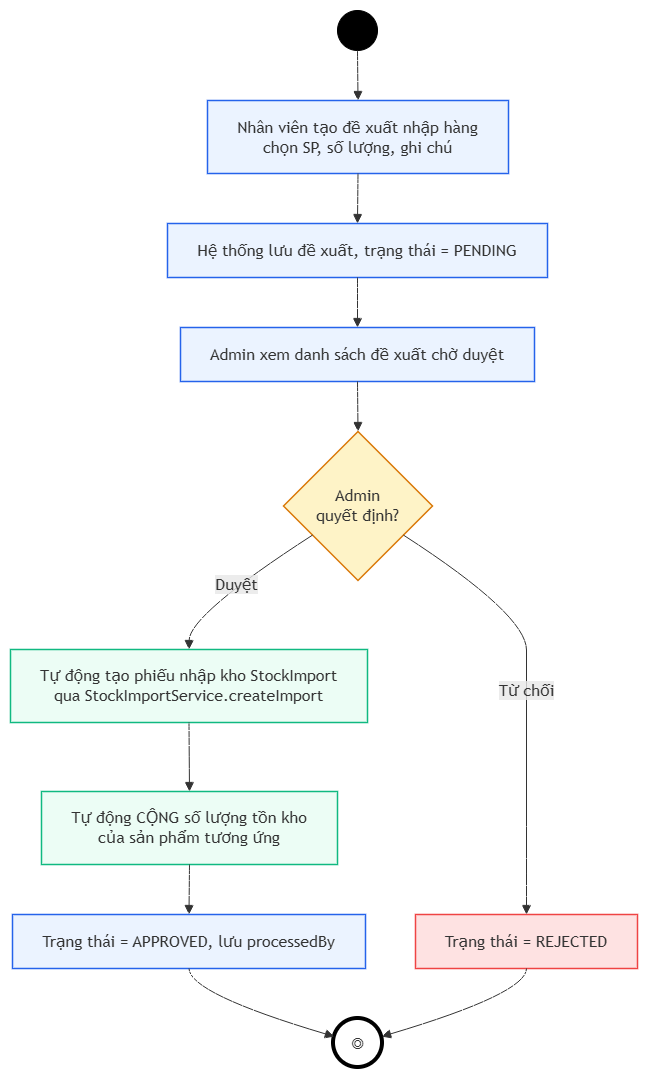

The diagram above was exported from draw.io. Its source (the exported page's mxGraphModel, read from the mxfile embedded in the PNG):
<mxGraphModel dx="2289" dy="1171" grid="0" gridSize="10" guides="1" tooltips="1" connect="1" arrows="1" fold="1" page="1" pageScale="1" pageWidth="827" pageHeight="1169" math="0" shadow="0">
  <root>
    <mxCell id="0" />
    <mxCell id="1" parent="0" />
    <UserObject label="" mermaidData="{&#10;  &quot;data&quot;: &quot;flowchart TD\n    %% Định nghĩa các Style màu sắc chuẩn theo sơ đồ gốc\n    classDef startStyle fill:#000000,stroke:#000000,scale:0.8;\n    classDef endStyle fill:#ffffff,stroke:#000000,stroke-width:4px;\n    classDef blueNode fill:#EBF3FF,stroke:#2563EB,stroke-width:1.5px,rx:5px,ry:5px;\n    classDef yellowDec fill:#FEF3C7,stroke:#D97706,stroke-width:1.5px;\n    classDef redNode fill:#FEE2E2,stroke:#EF4444,stroke-width:1.5px,rx:5px,ry:5px;\n    classDef greenNode fill:#ECFDF5,stroke:#10B981,stroke-width:1.5px,rx:5px,ry:5px;\n\n    %% Các nút tiến trình (Nodes)\n    StartNode(( )):::startStyle\n    \n    S1[Nhân viên tạo đề xuất nhập hàng&lt;br&gt;chọn SP, số lượng, ghi chú]:::blueNode\n    S2[Hệ thống lưu đề xuất, trạng thái = PENDING]:::blueNode\n    S3[Admin xem danh sách đề xuất chờ duyệt]:::blueNode\n    \n    Dec{Admin&lt;br&gt;quyết định?}:::yellowDec\n    \n    Reject[Trạng thái = REJECTED]:::redNode\n    \n    S4[Tự động tạo phiếu nhập kho StockImport&lt;br&gt;qua StockImportService.createImport]:::greenNode\n    S5[Tự động CỘNG số lượng tồn kho&lt;br&gt;của sản phẩm tương ứng]:::greenNode\n    S6[Trạng thái = APPROVED, lưu processedBy]:::blueNode\n    \n    EndNode((◎)):::endStyle\n\n    %% Luồng liên kết dữ liệu (Edges)\n    StartNode --&gt; S1\n    S1 --&gt; S2\n    S2 --&gt; S3\n    S3 --&gt; Dec\n    \n    %% Nhánh rẽ điều hướng quyết định\n    Dec --&gt;|Từ chối| Reject\n    Dec --&gt;|Duyệt| S4\n    \n    S4 --&gt; S5\n    S5 --&gt; S6\n    \n    %% Cả hai nhánh APPROVED và REJECTED đều đi về điểm kết thúc hệ thống\n    S6 --&gt; EndNode\n    Reject --&gt; EndNode&quot;,&#10;  &quot;config&quot;: null&#10;}" id="3IABE4umfXavcqWfYJMN-230">
      <mxCell connectable="0" parent="1" style="group;transparentBounds=1;editIcon=1;lockedGroup=0;groupPadding=10;" vertex="1">
        <mxGeometry as="geometry" />
      </mxCell>
    </UserObject>
    <UserObject label="" mermaidId="n:StartNode" mermaidBaseStyle="ellipse;html=1;aspect=fixed;strokeWidth=1;whiteSpace=wrap;fillColor=#000000;strokeColor=default;fontColor=light-dark(#333333,#cccccc);fontFamily=Trebuchet MS,Verdana,Arial,sans-serif;fontSize=16;" mermaidBaseValue="" id="3IABE4umfXavcqWfYJMN-231">
      <mxCell parent="3IABE4umfXavcqWfYJMN-230" style="ellipse;html=1;aspect=fixed;strokeWidth=1;whiteSpace=wrap;fillColor=#000000;strokeColor=default;fontColor=light-dark(#333333,#cccccc);fontFamily=Trebuchet MS,Verdana,Arial,sans-serif;fontSize=16;" vertex="1">
        <mxGeometry height="40" width="40" x="357" y="30" as="geometry" />
      </mxCell>
    </UserObject>
    <UserObject label="Nhân viên tạo đề xuất nhập hàng&#10;chọn SP, số lượng, ghi chú" mermaidId="n:S1" mermaidBaseStyle="html=1;whiteSpace=wrap;strokeWidth=1.5;fillColor=#EBF3FF;strokeColor=#2563EB;fontColor=light-dark(#333333,#cccccc);fontFamily=Trebuchet MS,Verdana,Arial,sans-serif;fontSize=16;" mermaidBaseValue="Nhân viên tạo đề xuất nhập hàng&#10;chọn SP, số lượng, ghi chú" id="3IABE4umfXavcqWfYJMN-232">
      <mxCell parent="3IABE4umfXavcqWfYJMN-230" style="html=1;whiteSpace=wrap;strokeWidth=1.5;fillColor=#EBF3FF;strokeColor=#2563EB;fontColor=light-dark(#333333,#cccccc);fontFamily=Trebuchet MS,Verdana,Arial,sans-serif;fontSize=16;" vertex="1">
        <mxGeometry height="73" width="301" x="227" y="120" as="geometry" />
      </mxCell>
    </UserObject>
    <UserObject label="Hệ thống lưu đề xuất, trạng thái = PENDING" mermaidId="n:S2" mermaidBaseStyle="html=1;whiteSpace=wrap;strokeWidth=1.5;fillColor=#EBF3FF;strokeColor=#2563EB;fontColor=light-dark(#333333,#cccccc);fontFamily=Trebuchet MS,Verdana,Arial,sans-serif;fontSize=16;" mermaidBaseValue="Hệ thống lưu đề xuất, trạng thái = PENDING" id="3IABE4umfXavcqWfYJMN-233">
      <mxCell parent="3IABE4umfXavcqWfYJMN-230" style="html=1;whiteSpace=wrap;strokeWidth=1.5;fillColor=#EBF3FF;strokeColor=#2563EB;fontColor=light-dark(#333333,#cccccc);fontFamily=Trebuchet MS,Verdana,Arial,sans-serif;fontSize=16;" vertex="1">
        <mxGeometry height="54" width="380" x="187" y="243" as="geometry" />
      </mxCell>
    </UserObject>
    <UserObject label="Admin xem danh sách đề xuất chờ duyệt" mermaidId="n:S3" mermaidBaseStyle="html=1;whiteSpace=wrap;strokeWidth=1.5;fillColor=#EBF3FF;strokeColor=#2563EB;fontColor=light-dark(#333333,#cccccc);fontFamily=Trebuchet MS,Verdana,Arial,sans-serif;fontSize=16;" mermaidBaseValue="Admin xem danh sách đề xuất chờ duyệt" id="3IABE4umfXavcqWfYJMN-234">
      <mxCell parent="3IABE4umfXavcqWfYJMN-230" style="html=1;whiteSpace=wrap;strokeWidth=1.5;fillColor=#EBF3FF;strokeColor=#2563EB;fontColor=light-dark(#333333,#cccccc);fontFamily=Trebuchet MS,Verdana,Arial,sans-serif;fontSize=16;" vertex="1">
        <mxGeometry height="54" width="354" x="200" y="347" as="geometry" />
      </mxCell>
    </UserObject>
    <UserObject label="Admin&#10;quyết định?" mermaidId="n:Dec" mermaidBaseStyle="rhombus;html=1;strokeWidth=1.5;whiteSpace=wrap;fillColor=#FEF3C7;strokeColor=#D97706;fontColor=light-dark(#333333,#cccccc);fontFamily=Trebuchet MS,Verdana,Arial,sans-serif;fontSize=16;" mermaidBaseValue="Admin&#10;quyết định?" id="3IABE4umfXavcqWfYJMN-235">
      <mxCell parent="3IABE4umfXavcqWfYJMN-230" style="rhombus;html=1;strokeWidth=1.5;whiteSpace=wrap;fillColor=#FEF3C7;strokeColor=#D97706;fontColor=light-dark(#333333,#cccccc);fontFamily=Trebuchet MS,Verdana,Arial,sans-serif;fontSize=16;" vertex="1">
        <mxGeometry height="149" width="149" x="303" y="451" as="geometry" />
      </mxCell>
    </UserObject>
    <UserObject label="Trạng thái = REJECTED" mermaidId="n:Reject" mermaidBaseStyle="html=1;whiteSpace=wrap;strokeWidth=1.5;fillColor=#FEE2E2;strokeColor=#EF4444;fontColor=light-dark(#333333,#cccccc);fontFamily=Trebuchet MS,Verdana,Arial,sans-serif;fontSize=16;" mermaidBaseValue="Trạng thái = REJECTED" id="3IABE4umfXavcqWfYJMN-236">
      <mxCell parent="3IABE4umfXavcqWfYJMN-230" style="html=1;whiteSpace=wrap;strokeWidth=1.5;fillColor=#FEE2E2;strokeColor=#EF4444;fontColor=light-dark(#333333,#cccccc);fontFamily=Trebuchet MS,Verdana,Arial,sans-serif;fontSize=16;" vertex="1">
        <mxGeometry height="54" width="222" x="435" y="934" as="geometry" />
      </mxCell>
    </UserObject>
    <UserObject label="Tự động tạo phiếu nhập kho StockImport&#10;qua StockImportService.createImport" mermaidId="n:S4" mermaidBaseStyle="html=1;whiteSpace=wrap;strokeWidth=1.5;fillColor=#ECFDF5;strokeColor=#10B981;fontColor=light-dark(#333333,#cccccc);fontFamily=Trebuchet MS,Verdana,Arial,sans-serif;fontSize=16;" mermaidBaseValue="Tự động tạo phiếu nhập kho StockImport&#10;qua StockImportService.createImport" id="3IABE4umfXavcqWfYJMN-237">
      <mxCell parent="3IABE4umfXavcqWfYJMN-230" style="html=1;whiteSpace=wrap;strokeWidth=1.5;fillColor=#ECFDF5;strokeColor=#10B981;fontColor=light-dark(#333333,#cccccc);fontFamily=Trebuchet MS,Verdana,Arial,sans-serif;fontSize=16;" vertex="1">
        <mxGeometry height="73" width="357" x="30" y="669" as="geometry" />
      </mxCell>
    </UserObject>
    <UserObject label="Tự động CỘNG số lượng tồn kho&#10;của sản phẩm tương ứng" mermaidId="n:S5" mermaidBaseStyle="html=1;whiteSpace=wrap;strokeWidth=1.5;fillColor=#ECFDF5;strokeColor=#10B981;fontColor=light-dark(#333333,#cccccc);fontFamily=Trebuchet MS,Verdana,Arial,sans-serif;fontSize=16;" mermaidBaseValue="Tự động CỘNG số lượng tồn kho&#10;của sản phẩm tương ứng" id="3IABE4umfXavcqWfYJMN-238">
      <mxCell parent="3IABE4umfXavcqWfYJMN-230" style="html=1;whiteSpace=wrap;strokeWidth=1.5;fillColor=#ECFDF5;strokeColor=#10B981;fontColor=light-dark(#333333,#cccccc);fontFamily=Trebuchet MS,Verdana,Arial,sans-serif;fontSize=16;" vertex="1">
        <mxGeometry height="73" width="296" x="61" y="811" as="geometry" />
      </mxCell>
    </UserObject>
    <UserObject label="Trạng thái = APPROVED, lưu processedBy" mermaidId="n:S6" mermaidBaseStyle="html=1;whiteSpace=wrap;strokeWidth=1.5;fillColor=#EBF3FF;strokeColor=#2563EB;fontColor=light-dark(#333333,#cccccc);fontFamily=Trebuchet MS,Verdana,Arial,sans-serif;fontSize=16;" mermaidBaseValue="Trạng thái = APPROVED, lưu processedBy" id="3IABE4umfXavcqWfYJMN-239">
      <mxCell parent="3IABE4umfXavcqWfYJMN-230" style="html=1;whiteSpace=wrap;strokeWidth=1.5;fillColor=#EBF3FF;strokeColor=#2563EB;fontColor=light-dark(#333333,#cccccc);fontFamily=Trebuchet MS,Verdana,Arial,sans-serif;fontSize=16;" vertex="1">
        <mxGeometry height="54" width="353" x="32" y="934" as="geometry" />
      </mxCell>
    </UserObject>
    <UserObject label="◎" mermaidId="n:EndNode" mermaidBaseStyle="ellipse;html=1;aspect=fixed;strokeWidth=4;whiteSpace=wrap;fillColor=default;strokeColor=default;fontColor=light-dark(#333333,#cccccc);fontFamily=Trebuchet MS,Verdana,Arial,sans-serif;fontSize=16;" mermaidBaseValue="◎" id="3IABE4umfXavcqWfYJMN-240">
      <mxCell parent="3IABE4umfXavcqWfYJMN-230" style="ellipse;html=1;aspect=fixed;strokeWidth=4;whiteSpace=wrap;fillColor=default;strokeColor=default;fontColor=light-dark(#333333,#cccccc);fontFamily=Trebuchet MS,Verdana,Arial,sans-serif;fontSize=16;" vertex="1">
        <mxGeometry height="49" width="49" x="353" y="1038" as="geometry" />
      </mxCell>
    </UserObject>
    <UserObject label="" mermaidId="e:StartNode-&gt;S1#0" mermaidBaseStyle="curved=1;startArrow=none;endArrow=block;endSize=7;strokeColor=light-dark(#333333,#cccccc);exitX=0.5;exitY=1;entryX=0.5;entryY=0;" mermaidBaseValue="" id="3IABE4umfXavcqWfYJMN-241">
      <mxCell edge="1" parent="3IABE4umfXavcqWfYJMN-230" source="3IABE4umfXavcqWfYJMN-231" style="curved=1;startArrow=none;endArrow=block;endSize=7;strokeColor=light-dark(#333333,#cccccc);exitX=0.5;exitY=1;entryX=0.5;entryY=0;rounded=0;" target="3IABE4umfXavcqWfYJMN-232">
        <mxGeometry relative="1" as="geometry">
          <Array as="points" />
        </mxGeometry>
      </mxCell>
    </UserObject>
    <UserObject label="" mermaidId="e:S1-&gt;S2#0" mermaidBaseStyle="curved=1;startArrow=none;endArrow=block;endSize=7;strokeColor=light-dark(#333333,#cccccc);exitX=0.5;exitY=1;entryX=0.5;entryY=0;" mermaidBaseValue="" id="3IABE4umfXavcqWfYJMN-242">
      <mxCell edge="1" parent="3IABE4umfXavcqWfYJMN-230" source="3IABE4umfXavcqWfYJMN-232" style="curved=1;startArrow=none;endArrow=block;endSize=7;strokeColor=light-dark(#333333,#cccccc);exitX=0.5;exitY=1;entryX=0.5;entryY=0;rounded=0;" target="3IABE4umfXavcqWfYJMN-233">
        <mxGeometry relative="1" as="geometry">
          <Array as="points" />
        </mxGeometry>
      </mxCell>
    </UserObject>
    <UserObject label="" mermaidId="e:S2-&gt;S3#0" mermaidBaseStyle="curved=1;startArrow=none;endArrow=block;endSize=7;strokeColor=light-dark(#333333,#cccccc);exitX=0.5;exitY=1;entryX=0.5;entryY=0;" mermaidBaseValue="" id="3IABE4umfXavcqWfYJMN-243">
      <mxCell edge="1" parent="3IABE4umfXavcqWfYJMN-230" source="3IABE4umfXavcqWfYJMN-233" style="curved=1;startArrow=none;endArrow=block;endSize=7;strokeColor=light-dark(#333333,#cccccc);exitX=0.5;exitY=1;entryX=0.5;entryY=0;rounded=0;" target="3IABE4umfXavcqWfYJMN-234">
        <mxGeometry relative="1" as="geometry">
          <Array as="points" />
        </mxGeometry>
      </mxCell>
    </UserObject>
    <UserObject label="" mermaidId="e:S3-&gt;Dec#0" mermaidBaseStyle="curved=1;startArrow=none;endArrow=block;endSize=7;strokeColor=light-dark(#333333,#cccccc);exitX=0.5;exitY=1;entryX=0.5;entryY=0;" mermaidBaseValue="" id="3IABE4umfXavcqWfYJMN-244">
      <mxCell edge="1" parent="3IABE4umfXavcqWfYJMN-230" source="3IABE4umfXavcqWfYJMN-234" style="curved=1;startArrow=none;endArrow=block;endSize=7;strokeColor=light-dark(#333333,#cccccc);exitX=0.5;exitY=1;entryX=0.5;entryY=0;rounded=0;" target="3IABE4umfXavcqWfYJMN-235">
        <mxGeometry relative="1" as="geometry">
          <Array as="points" />
        </mxGeometry>
      </mxCell>
    </UserObject>
    <UserObject label="Từ chối" mermaidId="e:Dec-&gt;Reject#0" mermaidBaseStyle="curved=1;startArrow=none;endArrow=block;endSize=7;strokeColor=light-dark(#333333,#cccccc);html=1;fontSize=16;labelBackgroundColor=light-dark(#E8E8E88D,#2a2a2a8D);fontFamily=Trebuchet MS,Verdana,Arial,sans-serif;fontColor=light-dark(#333333,#cccccc);exitX=1;exitY=0.82;entryX=0.5;entryY=0;" mermaidBaseValue="Từ chối" id="3IABE4umfXavcqWfYJMN-245">
      <mxCell edge="1" parent="3IABE4umfXavcqWfYJMN-230" source="3IABE4umfXavcqWfYJMN-235" style="curved=1;startArrow=none;endArrow=block;endSize=7;strokeColor=light-dark(#333333,#cccccc);html=1;fontSize=16;labelBackgroundColor=light-dark(#E8E8E88D,#2a2a2a8D);fontFamily=Trebuchet MS,Verdana,Arial,sans-serif;fontColor=light-dark(#333333,#cccccc);exitX=1;exitY=0.82;entryX=0.5;entryY=0;rounded=0;" target="3IABE4umfXavcqWfYJMN-236">
        <mxGeometry relative="1" as="geometry">
          <Array as="points">
            <mxPoint x="546" y="634" />
            <mxPoint x="546" y="705" />
            <mxPoint x="546" y="776" />
            <mxPoint x="546" y="847" />
            <mxPoint x="546" y="909" />
          </Array>
        </mxGeometry>
      </mxCell>
    </UserObject>
    <UserObject label="Duyệt" mermaidId="e:Dec-&gt;S4#0" mermaidBaseStyle="curved=1;startArrow=none;endArrow=block;endSize=7;strokeColor=light-dark(#333333,#cccccc);html=1;fontSize=16;labelBackgroundColor=light-dark(#E8E8E88D,#2a2a2a8D);fontFamily=Trebuchet MS,Verdana,Arial,sans-serif;fontColor=light-dark(#333333,#cccccc);exitX=0;exitY=0.82;entryX=0.5;entryY=0;" mermaidBaseValue="Duyệt" id="3IABE4umfXavcqWfYJMN-246">
      <mxCell edge="1" parent="3IABE4umfXavcqWfYJMN-230" source="3IABE4umfXavcqWfYJMN-235" style="curved=1;startArrow=none;endArrow=block;endSize=7;strokeColor=light-dark(#333333,#cccccc);html=1;fontSize=16;labelBackgroundColor=light-dark(#E8E8E88D,#2a2a2a8D);fontFamily=Trebuchet MS,Verdana,Arial,sans-serif;fontColor=light-dark(#333333,#cccccc);exitX=0;exitY=0.82;entryX=0.5;entryY=0;rounded=0;" target="3IABE4umfXavcqWfYJMN-237">
        <mxGeometry relative="1" as="geometry">
          <Array as="points">
            <mxPoint x="209" y="634" />
          </Array>
        </mxGeometry>
      </mxCell>
    </UserObject>
    <UserObject label="" mermaidId="e:S4-&gt;S5#0" mermaidBaseStyle="curved=1;startArrow=none;endArrow=block;endSize=7;strokeColor=light-dark(#333333,#cccccc);exitX=0.5;exitY=1;entryX=0.5;entryY=0;" mermaidBaseValue="" id="3IABE4umfXavcqWfYJMN-247">
      <mxCell edge="1" parent="3IABE4umfXavcqWfYJMN-230" source="3IABE4umfXavcqWfYJMN-237" style="curved=1;startArrow=none;endArrow=block;endSize=7;strokeColor=light-dark(#333333,#cccccc);exitX=0.5;exitY=1;entryX=0.5;entryY=0;rounded=0;" target="3IABE4umfXavcqWfYJMN-238">
        <mxGeometry relative="1" as="geometry">
          <Array as="points" />
        </mxGeometry>
      </mxCell>
    </UserObject>
    <UserObject label="" mermaidId="e:S5-&gt;S6#0" mermaidBaseStyle="curved=1;startArrow=none;endArrow=block;endSize=7;strokeColor=light-dark(#333333,#cccccc);exitX=0.5;exitY=1;entryX=0.5;entryY=0;" mermaidBaseValue="" id="3IABE4umfXavcqWfYJMN-248">
      <mxCell edge="1" parent="3IABE4umfXavcqWfYJMN-230" source="3IABE4umfXavcqWfYJMN-238" style="curved=1;startArrow=none;endArrow=block;endSize=7;strokeColor=light-dark(#333333,#cccccc);exitX=0.5;exitY=1;entryX=0.5;entryY=0;rounded=0;" target="3IABE4umfXavcqWfYJMN-239">
        <mxGeometry relative="1" as="geometry">
          <Array as="points" />
        </mxGeometry>
      </mxCell>
    </UserObject>
    <UserObject label="" mermaidId="e:S6-&gt;EndNode#0" mermaidBaseStyle="curved=1;startArrow=none;endArrow=block;endSize=7;strokeColor=light-dark(#333333,#cccccc);exitX=0.5;exitY=1;entryX=0;entryY=0.35;" mermaidBaseValue="" id="3IABE4umfXavcqWfYJMN-249">
      <mxCell edge="1" parent="3IABE4umfXavcqWfYJMN-230" source="3IABE4umfXavcqWfYJMN-239" style="curved=1;startArrow=none;endArrow=block;endSize=7;strokeColor=light-dark(#333333,#cccccc);exitX=0.5;exitY=1;entryX=0;entryY=0.35;rounded=0;" target="3IABE4umfXavcqWfYJMN-240">
        <mxGeometry relative="1" as="geometry">
          <Array as="points">
            <mxPoint x="209" y="1013" />
          </Array>
        </mxGeometry>
      </mxCell>
    </UserObject>
    <UserObject label="" mermaidId="e:Reject-&gt;EndNode#0" mermaidBaseStyle="curved=1;startArrow=none;endArrow=block;endSize=7;strokeColor=light-dark(#333333,#cccccc);exitX=0.5;exitY=1;entryX=1;entryY=0.35;" mermaidBaseValue="" id="3IABE4umfXavcqWfYJMN-250">
      <mxCell edge="1" parent="3IABE4umfXavcqWfYJMN-230" source="3IABE4umfXavcqWfYJMN-236" style="curved=1;startArrow=none;endArrow=block;endSize=7;strokeColor=light-dark(#333333,#cccccc);exitX=0.5;exitY=1;entryX=1;entryY=0.35;rounded=0;" target="3IABE4umfXavcqWfYJMN-240">
        <mxGeometry relative="1" as="geometry">
          <Array as="points">
            <mxPoint x="546" y="1013" />
          </Array>
        </mxGeometry>
      </mxCell>
    </UserObject>
  </root>
</mxGraphModel>